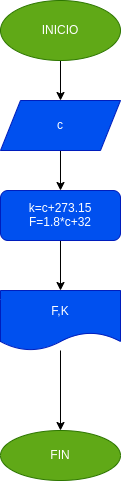

The diagram above was exported from draw.io. Its source (the exported page's mxGraphModel, read from the mxfile embedded in the PNG):
<mxGraphModel dx="588" dy="467" grid="1" gridSize="10" guides="1" tooltips="1" connect="1" arrows="1" fold="1" page="1" pageScale="1" pageWidth="827" pageHeight="1169" math="0" shadow="0">
  <root>
    <mxCell id="0" />
    <mxCell id="1" parent="0" />
    <mxCell id="4" value="" style="edgeStyle=none;html=1;" edge="1" parent="1" source="2" target="3">
      <mxGeometry relative="1" as="geometry" />
    </mxCell>
    <mxCell id="2" value="INICIO" style="ellipse;whiteSpace=wrap;html=1;fillColor=#60a917;fontColor=#ffffff;strokeColor=#2D7600;" vertex="1" parent="1">
      <mxGeometry x="210" y="50" width="120" height="60" as="geometry" />
    </mxCell>
    <mxCell id="6" value="" style="edgeStyle=none;html=1;" edge="1" parent="1" source="3" target="5">
      <mxGeometry relative="1" as="geometry" />
    </mxCell>
    <mxCell id="3" value="c" style="shape=parallelogram;perimeter=parallelogramPerimeter;whiteSpace=wrap;html=1;fixedSize=1;fillColor=#0050ef;strokeColor=#001DBC;fontColor=#ffffff;" vertex="1" parent="1">
      <mxGeometry x="210" y="150" width="120" height="50" as="geometry" />
    </mxCell>
    <mxCell id="8" value="" style="edgeStyle=none;html=1;" edge="1" parent="1" source="5" target="7">
      <mxGeometry relative="1" as="geometry" />
    </mxCell>
    <mxCell id="5" value="k=c+273.15&lt;br&gt;F=1.8*c+32" style="rounded=1;whiteSpace=wrap;html=1;fillColor=#0050ef;strokeColor=#001DBC;fontColor=#ffffff;" vertex="1" parent="1">
      <mxGeometry x="210" y="240" width="120" height="50" as="geometry" />
    </mxCell>
    <mxCell id="10" value="" style="edgeStyle=none;html=1;" edge="1" parent="1" source="7" target="9">
      <mxGeometry relative="1" as="geometry" />
    </mxCell>
    <mxCell id="7" value="F,K" style="shape=document;whiteSpace=wrap;html=1;boundedLbl=1;fillColor=#0050ef;strokeColor=#001DBC;fontColor=#ffffff;rounded=1;" vertex="1" parent="1">
      <mxGeometry x="210" y="340" width="120" height="60" as="geometry" />
    </mxCell>
    <mxCell id="9" value="FIN" style="ellipse;whiteSpace=wrap;html=1;fillColor=#60a917;strokeColor=#2D7600;fontColor=#ffffff;rounded=1;" vertex="1" parent="1">
      <mxGeometry x="210" y="480" width="120" height="50" as="geometry" />
    </mxCell>
  </root>
</mxGraphModel>